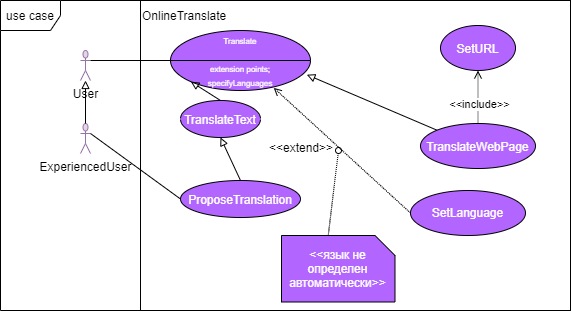

The diagram above was exported from draw.io. Its source (the exported page's mxGraphModel, read from the mxfile embedded in the PNG):
<mxGraphModel dx="594" dy="332" grid="1" gridSize="10" guides="1" tooltips="1" connect="1" arrows="1" fold="1" page="1" pageScale="1" pageWidth="1169" pageHeight="826" background="#ffffff" math="0" shadow="0">
  <root>
    <mxCell id="0" />
    <mxCell id="1" parent="0" />
    <mxCell id="8hhoPMskwLgroZKU0_ap-41" value="use case" style="shape=umlFrame;whiteSpace=wrap;html=1;" vertex="1" parent="1">
      <mxGeometry x="190" y="260" width="570" height="310" as="geometry" />
    </mxCell>
    <mxCell id="8hhoPMskwLgroZKU0_ap-42" value="User" style="shape=umlActor;verticalLabelPosition=bottom;verticalAlign=top;html=1;fillColor=#e1d5e7;strokeColor=#9673a6;" vertex="1" parent="1">
      <mxGeometry x="270" y="310" width="10" height="30" as="geometry" />
    </mxCell>
    <mxCell id="8hhoPMskwLgroZKU0_ap-43" value="ExperiencedUser" style="shape=umlActor;verticalLabelPosition=bottom;verticalAlign=top;html=1;strokeColor=#9673a6;fillColor=#E1D5E7;" vertex="1" parent="1">
      <mxGeometry x="270" y="383" width="10" height="30" as="geometry" />
    </mxCell>
    <mxCell id="8hhoPMskwLgroZKU0_ap-44" value="OnlineTranslate&lt;br&gt;&lt;br&gt;&lt;br&gt;&lt;br&gt;&lt;br&gt;&lt;br&gt;&lt;br&gt;&lt;br&gt;&lt;br&gt;&lt;br&gt;&lt;br&gt;&lt;br&gt;&lt;br&gt;&lt;br&gt;&lt;br&gt;&lt;br&gt;&lt;br&gt;&lt;br&gt;&lt;br&gt;&lt;br&gt;&lt;br&gt;" style="html=1;align=left;" vertex="1" parent="1">
      <mxGeometry x="330" y="260" width="430" height="310" as="geometry" />
    </mxCell>
    <mxCell id="8hhoPMskwLgroZKU0_ap-45" value="&lt;font style=&quot;font-size: 8px&quot;&gt;Translate&lt;br&gt;&lt;br&gt;extension points;&lt;br&gt;specifyLanguages&lt;br&gt;&lt;/font&gt;" style="ellipse;whiteSpace=wrap;html=1;fillColor=#B266FF;fontColor=#FFFFFF;" vertex="1" parent="1">
      <mxGeometry x="360" y="290" width="140" height="60" as="geometry" />
    </mxCell>
    <mxCell id="8hhoPMskwLgroZKU0_ap-49" value="" style="endArrow=none;html=1;exitX=1;exitY=0.3333333333333333;exitDx=0;exitDy=0;exitPerimeter=0;entryX=1;entryY=0.5;entryDx=0;entryDy=0;" edge="1" parent="1" source="8hhoPMskwLgroZKU0_ap-42" target="8hhoPMskwLgroZKU0_ap-45">
      <mxGeometry width="50" height="50" relative="1" as="geometry">
        <mxPoint x="280" y="320" as="sourcePoint" />
        <mxPoint x="500" y="320" as="targetPoint" />
      </mxGeometry>
    </mxCell>
    <mxCell id="8hhoPMskwLgroZKU0_ap-50" value="TranslateText" style="ellipse;whiteSpace=wrap;html=1;fillColor=#B266FF;fontColor=#FFFFFF;" vertex="1" parent="1">
      <mxGeometry x="370" y="360" width="80" height="37" as="geometry" />
    </mxCell>
    <mxCell id="8hhoPMskwLgroZKU0_ap-51" value="" style="endArrow=block;html=1;fontColor=#FFFFFF;exitX=0.5;exitY=0;exitDx=0;exitDy=0;entryX=0;entryY=1;entryDx=0;entryDy=0;endFill=0;" edge="1" parent="1" source="8hhoPMskwLgroZKU0_ap-50" target="8hhoPMskwLgroZKU0_ap-45">
      <mxGeometry width="50" height="50" relative="1" as="geometry">
        <mxPoint x="500" y="430" as="sourcePoint" />
        <mxPoint x="550" y="380" as="targetPoint" />
      </mxGeometry>
    </mxCell>
    <mxCell id="8hhoPMskwLgroZKU0_ap-52" value="ProposeTranslation" style="ellipse;whiteSpace=wrap;html=1;fillColor=#B266FF;fontColor=#FFFFFF;" vertex="1" parent="1">
      <mxGeometry x="370" y="440" width="120" height="37" as="geometry" />
    </mxCell>
    <mxCell id="8hhoPMskwLgroZKU0_ap-53" value="" style="endArrow=none;html=1;fontColor=#FFFFFF;exitX=1;exitY=0.3333333333333333;exitDx=0;exitDy=0;exitPerimeter=0;entryX=0;entryY=0.5;entryDx=0;entryDy=0;" edge="1" parent="1" source="8hhoPMskwLgroZKU0_ap-43" target="8hhoPMskwLgroZKU0_ap-52">
      <mxGeometry width="50" height="50" relative="1" as="geometry">
        <mxPoint x="500" y="430" as="sourcePoint" />
        <mxPoint x="550" y="380" as="targetPoint" />
      </mxGeometry>
    </mxCell>
    <mxCell id="8hhoPMskwLgroZKU0_ap-54" value="" style="endArrow=block;html=1;fontColor=#FFFFFF;exitX=0.5;exitY=0;exitDx=0;exitDy=0;exitPerimeter=0;endFill=0;" edge="1" parent="1" source="8hhoPMskwLgroZKU0_ap-43" target="8hhoPMskwLgroZKU0_ap-42">
      <mxGeometry width="50" height="50" relative="1" as="geometry">
        <mxPoint x="500" y="430" as="sourcePoint" />
        <mxPoint x="550" y="380" as="targetPoint" />
      </mxGeometry>
    </mxCell>
    <mxCell id="8hhoPMskwLgroZKU0_ap-55" value="" style="endArrow=block;html=1;fontColor=#FFFFFF;exitX=0.5;exitY=0;exitDx=0;exitDy=0;entryX=0.5;entryY=1;entryDx=0;entryDy=0;endFill=0;" edge="1" parent="1" source="8hhoPMskwLgroZKU0_ap-52" target="8hhoPMskwLgroZKU0_ap-50">
      <mxGeometry width="50" height="50" relative="1" as="geometry">
        <mxPoint x="500" y="430" as="sourcePoint" />
        <mxPoint x="550" y="380" as="targetPoint" />
      </mxGeometry>
    </mxCell>
    <mxCell id="8hhoPMskwLgroZKU0_ap-56" value="SetURL" style="ellipse;whiteSpace=wrap;html=1;fillColor=#B266FF;fontColor=#FFFFFF;" vertex="1" parent="1">
      <mxGeometry x="630" y="285" width="75" height="45" as="geometry" />
    </mxCell>
    <mxCell id="8hhoPMskwLgroZKU0_ap-57" value="TranslateWebPage" style="ellipse;whiteSpace=wrap;html=1;fillColor=#B266FF;fontColor=#FFFFFF;" vertex="1" parent="1">
      <mxGeometry x="610" y="383" width="115" height="45" as="geometry" />
    </mxCell>
    <mxCell id="8hhoPMskwLgroZKU0_ap-58" value="" style="endArrow=block;html=1;fontColor=#FFFFFF;exitX=0;exitY=0;exitDx=0;exitDy=0;entryX=0.974;entryY=0.737;entryDx=0;entryDy=0;entryPerimeter=0;endFill=0;" edge="1" parent="1" source="8hhoPMskwLgroZKU0_ap-57" target="8hhoPMskwLgroZKU0_ap-45">
      <mxGeometry width="50" height="50" relative="1" as="geometry">
        <mxPoint x="500" y="430" as="sourcePoint" />
        <mxPoint x="550" y="380" as="targetPoint" />
      </mxGeometry>
    </mxCell>
    <mxCell id="8hhoPMskwLgroZKU0_ap-59" value="" style="endArrow=open;html=1;fontColor=#FFFFFF;exitX=0.5;exitY=0;exitDx=0;exitDy=0;entryX=0.5;entryY=1;entryDx=0;entryDy=0;dashed=1;dashPattern=1 1;endFill=0;" edge="1" parent="1" source="8hhoPMskwLgroZKU0_ap-57" target="8hhoPMskwLgroZKU0_ap-56">
      <mxGeometry width="50" height="50" relative="1" as="geometry">
        <mxPoint x="500" y="430" as="sourcePoint" />
        <mxPoint x="550" y="380" as="targetPoint" />
      </mxGeometry>
    </mxCell>
    <mxCell id="8hhoPMskwLgroZKU0_ap-62" value="&lt;font color=&quot;#000000&quot;&gt;&amp;lt;&amp;lt;include&amp;gt;&amp;gt;&lt;/font&gt;" style="edgeLabel;html=1;align=center;verticalAlign=middle;resizable=0;points=[];fontColor=#FFFFFF;" vertex="1" connectable="0" parent="8hhoPMskwLgroZKU0_ap-59">
      <mxGeometry x="-0.2778" y="-1" relative="1" as="geometry">
        <mxPoint as="offset" />
      </mxGeometry>
    </mxCell>
    <mxCell id="8hhoPMskwLgroZKU0_ap-63" value="SetLanguage" style="ellipse;whiteSpace=wrap;html=1;fillColor=#B266FF;fontColor=#FFFFFF;" vertex="1" parent="1">
      <mxGeometry x="600" y="450" width="115" height="45" as="geometry" />
    </mxCell>
    <mxCell id="8hhoPMskwLgroZKU0_ap-64" value="" style="endArrow=open;html=1;fontColor=#FFFFFF;exitX=0;exitY=0.5;exitDx=0;exitDy=0;entryX=0.737;entryY=0.955;entryDx=0;entryDy=0;dashed=1;dashPattern=1 1;endFill=0;entryPerimeter=0;" edge="1" parent="1" source="8hhoPMskwLgroZKU0_ap-63" target="8hhoPMskwLgroZKU0_ap-45">
      <mxGeometry width="50" height="50" relative="1" as="geometry">
        <mxPoint x="560" y="441.5" as="sourcePoint" />
        <mxPoint x="560" y="388.5" as="targetPoint" />
      </mxGeometry>
    </mxCell>
    <mxCell id="8hhoPMskwLgroZKU0_ap-66" value="&amp;lt;&amp;lt;язык не&lt;br&gt;определен&lt;br&gt;автоматически&amp;gt;&amp;gt;" style="shape=card;whiteSpace=wrap;html=1;fillColor=#B266FF;fontColor=#FFFFFF;size=20;direction=south;" vertex="1" parent="1">
      <mxGeometry x="471" y="495" width="113.5" height="66.5" as="geometry" />
    </mxCell>
    <mxCell id="8hhoPMskwLgroZKU0_ap-67" value="" style="endArrow=oval;html=1;fontColor=#FFFFFF;exitX=0;exitY=0;exitDx=0;exitDy=66.75;dashed=1;dashPattern=1 1;endFill=0;exitPerimeter=0;" edge="1" parent="1" source="8hhoPMskwLgroZKU0_ap-66">
      <mxGeometry width="50" height="50" relative="1" as="geometry">
        <mxPoint x="566.8199999999994" y="494.9999999999999" as="sourcePoint" />
        <mxPoint x="528" y="410" as="targetPoint" />
      </mxGeometry>
    </mxCell>
    <mxCell id="8hhoPMskwLgroZKU0_ap-68" value="&lt;font color=&quot;#000000&quot;&gt;&amp;lt;&amp;lt;extend&amp;gt;&amp;gt;&lt;/font&gt;" style="text;html=1;strokeColor=none;fillColor=none;align=center;verticalAlign=middle;whiteSpace=wrap;rounded=0;fontColor=#FFFFFF;" vertex="1" parent="1">
      <mxGeometry x="471" y="397" width="40" height="20" as="geometry" />
    </mxCell>
  </root>
</mxGraphModel>